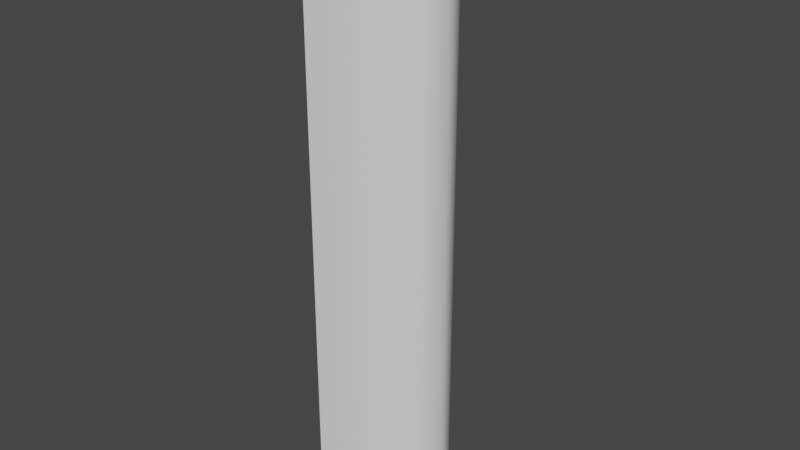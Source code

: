 # Source: cylinderLong.blend  (saved by Blender 4.2.66; exported with 4.5.12 LTS)
import bpy
from mathutils import Matrix  # noqa: F401  (used for matrix-valued properties, if any)

bpy.ops.wm.read_factory_settings(use_empty=True)
scene = bpy.context.scene
scene.name = 'Scene'

# ---- collections
col_collection = bpy.data.collections.new('Collection'); scene.collection.children.link(col_collection)

# ---- world
world_world = bpy.data.worlds.new('World'); scene.world = world_world
world_world.use_nodes = True; world_world.node_tree.nodes.clear()
_N = world_world.node_tree.nodes; _L = world_world.node_tree.links
n0 = _N.new('ShaderNodeOutputWorld'); n0.name = 'World Output'; n0.location = (300, 300)
n1 = _N.new('ShaderNodeBackground'); n1.name = 'Background'; n1.location = (10, 300)
n1.inputs[0].default_value = (0.05088, 0.05088, 0.05088, 1.0)
_L.new(n1.outputs[0], n0.inputs[0])
n0.is_active_output = True
world_world.color = (0.05088, 0.05088, 0.05088)
world_world.use_sun_shadow = False
world_world.sun_shadow_jitter_overblur = 0.0

# ---- meshes
me_cylinder = bpy.data.meshes.new('Cylinder')
me_cylinder.from_pydata([(-1.242, 3.0, -5.0), (-1.242, 3.0, 25.0), (0.757, 2.772, -5.0), (0.757, 2.772, 25.0), (2.451, 2.121, -5.0), (2.451, 2.121, 25.0), (3.584, 1.148, -5.0), (3.584, 1.148, 25.0), (3.981, 0.0, -5.0), (3.981, 0.0, 25.0), (3.584, -1.148, -5.0), (3.584, -1.148, 25.0), (2.451, -2.121, -5.0), (2.451, -2.121, 25.0), (0.757, -2.772, -5.0), (0.757, -2.772, 25.0), (-1.242, -3.0, -5.0), (-1.242, -3.0, 25.0)], [], [(0, 2, 3, 1), (2, 4, 5, 3), (4, 6, 7, 5), (6, 8, 9, 7), (8, 10, 11, 9), (10, 12, 13, 11), (12, 14, 15, 13), (14, 16, 17, 15)])
me_cylinder.polygons.foreach_set('use_smooth', [True] * 8)
_uv = me_cylinder.uv_layers.new(name='UVMap')
_uv.uv.foreach_set('vector', [1.0, 0.5, 0.9375, 0.5, 0.9375, 1.0, 1.0, 1.0, 0.9375, 0.5, 0.875, 0.5, 0.875, 1.0, 0.9375, 1.0, 0.875, 0.5, 0.8125, 0.5, 0.8125, 1.0, 0.875, 1.0, 0.8125, 0.5, 0.75, 0.5, 0.75, 1.0, 0.8125, 1.0, 0.75, 0.5, 0.6875, 0.5, 0.6875, 1.0, 0.75, 1.0, 0.6875, 0.5, 0.625, 0.5, 0.625, 1.0, 0.6875, 1.0, 0.625, 0.5, 0.5625, 0.5, 0.5625, 1.0, 0.625, 1.0, 0.5625, 0.5, 0.5, 0.5, 0.5, 1.0, 0.5625, 1.0])
me_cylinder.update()

# ---- objects
ob_cylinder = bpy.data.objects.new('Cylinder', me_cylinder)

# ---- transforms, parenting, visibility, modifiers, constraints
ob_cylinder.location = (0.0, 0.0, 5.0)

# ---- collection membership
col_collection.objects.link(ob_cylinder)

# ---- scene / render settings (as saved in the file)
scene.frame_start = 1; scene.frame_end = 250; scene.frame_set(1)
scene.render.engine = 'BLENDER_EEVEE_NEXT'
scene.cycles.sampling_pattern = 'TABULATED_SOBOL'
scene.view_settings.view_transform = 'Filmic'
bpy.context.view_layer.update()

# ---- added for rendering (the .blend has no active camera and no usable light): camera, sun
cam_auto = bpy.data.cameras.new('AutoCamera')
cam_auto.lens = 50.0
cam_auto.sensor_width = 36.0
cam_auto.clip_end = 1000.0
ob_auto_camera = bpy.data.objects.new('AutoCamera', cam_auto)
scene.collection.objects.link(ob_auto_camera)
ob_auto_camera.location = (30.0857, -34.4592, 37.9728)
ob_auto_camera.rotation_euler = (1.09748, -7.21219e-08, 0.694738)
scene.camera = ob_auto_camera
light_auto_sun = bpy.data.lights.new('AutoSun', 'SUN')
light_auto_sun.energy = 3.0
light_auto_sun.angle = 0.0523599
ob_auto_sun = bpy.data.objects.new('AutoSun', light_auto_sun)
scene.collection.objects.link(ob_auto_sun)
ob_auto_sun.rotation_euler = (0.872665, 0.174533, 0.523599)
bpy.context.view_layer.update()

